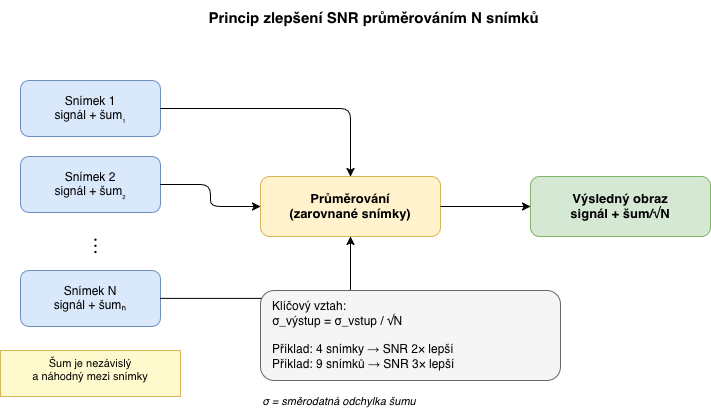

The diagram above was exported from draw.io. Its source (the exported page's mxGraphModel, read from the mxfile embedded in the PNG):
<mxGraphModel dx="964" dy="606" grid="1" gridSize="10" guides="1" tooltips="1" connect="1" arrows="1" fold="1" page="1" pageScale="1" pageWidth="850" pageHeight="1100" math="0" shadow="0">
  <root>
    <mxCell id="0" />
    <mxCell id="1" parent="0" />
    <mxCell id="-zOFeVhWM5O4oBK-QG0z-1" parent="1" style="text;html=1;strokeColor=none;fillColor=none;align=center;verticalAlign=middle;whiteSpace=wrap;fontSize=15;fontStyle=1;" value="Princip zlepšení SNR průměrováním N snímků" vertex="1">
      <mxGeometry height="36" width="627" x="100" y="20" as="geometry" />
    </mxCell>
    <mxCell id="-zOFeVhWM5O4oBK-QG0z-2" parent="1" style="rounded=1;whiteSpace=wrap;html=1;fillColor=#dae8fc;strokeColor=#6c8ebf;fontSize=12;" value="Snímek 1&#10;signál + šum₁" vertex="1">
      <mxGeometry height="56" width="140" x="60" y="100" as="geometry" />
    </mxCell>
    <mxCell id="-zOFeVhWM5O4oBK-QG0z-3" parent="1" style="rounded=1;whiteSpace=wrap;html=1;fillColor=#dae8fc;strokeColor=#6c8ebf;fontSize=12;" value="Snímek 2&#10;signál + šum₂" vertex="1">
      <mxGeometry height="56" width="140" x="60" y="176" as="geometry" />
    </mxCell>
    <mxCell id="-zOFeVhWM5O4oBK-QG0z-4" parent="1" style="text;html=1;strokeColor=none;fillColor=none;align=center;fontSize=20;" value="⋮" vertex="1">
      <mxGeometry height="30" width="40" x="115" y="246" as="geometry" />
    </mxCell>
    <mxCell id="-zOFeVhWM5O4oBK-QG0z-5" parent="1" style="rounded=1;whiteSpace=wrap;html=1;fillColor=#dae8fc;strokeColor=#6c8ebf;fontSize=12;" value="Snímek N&#10;signál + šumₙ" vertex="1">
      <mxGeometry height="56" width="140" x="60" y="290" as="geometry" />
    </mxCell>
    <mxCell id="-zOFeVhWM5O4oBK-QG0z-6" parent="1" style="text;html=1;strokeColor=#d6b656;fillColor=#fffacd;align=center;fontSize=11;whiteSpace=wrap;" value="Šum je nezávislý&#10;a náhodný mezi snímky" vertex="1">
      <mxGeometry height="46" width="180" x="40" y="370" as="geometry" />
    </mxCell>
    <mxCell id="-zOFeVhWM5O4oBK-QG0z-7" parent="1" style="rounded=1;whiteSpace=wrap;html=1;fillColor=#fff2cc;strokeColor=#d6b656;fontSize=13;fontStyle=1;" value="Průměrování&#10;(zarovnané snímky)" vertex="1">
      <mxGeometry height="60" width="180" x="300" y="196" as="geometry" />
    </mxCell>
    <mxCell id="-zOFeVhWM5O4oBK-QG0z-8" edge="1" parent="1" source="-zOFeVhWM5O4oBK-QG0z-2" style="edgeStyle=orthogonalEdgeStyle;" target="-zOFeVhWM5O4oBK-QG0z-7">
      <mxGeometry relative="1" as="geometry" />
    </mxCell>
    <mxCell id="-zOFeVhWM5O4oBK-QG0z-9" edge="1" parent="1" source="-zOFeVhWM5O4oBK-QG0z-3" style="edgeStyle=orthogonalEdgeStyle;" target="-zOFeVhWM5O4oBK-QG0z-7">
      <mxGeometry relative="1" as="geometry" />
    </mxCell>
    <mxCell id="-zOFeVhWM5O4oBK-QG0z-10" edge="1" parent="1" source="-zOFeVhWM5O4oBK-QG0z-5" style="edgeStyle=orthogonalEdgeStyle;" target="-zOFeVhWM5O4oBK-QG0z-7">
      <mxGeometry relative="1" as="geometry" />
    </mxCell>
    <mxCell id="-zOFeVhWM5O4oBK-QG0z-11" parent="1" style="rounded=1;whiteSpace=wrap;html=1;fillColor=#d5e8d4;strokeColor=#82b366;fontSize=13;fontStyle=1;" value="Výsledný obraz&#10;signál + šum/√N" vertex="1">
      <mxGeometry height="60" width="180" x="570" y="196" as="geometry" />
    </mxCell>
    <mxCell id="-zOFeVhWM5O4oBK-QG0z-12" edge="1" parent="1" source="-zOFeVhWM5O4oBK-QG0z-7" style="edgeStyle=orthogonalEdgeStyle;" target="-zOFeVhWM5O4oBK-QG0z-11">
      <mxGeometry relative="1" as="geometry" />
    </mxCell>
    <mxCell id="-zOFeVhWM5O4oBK-QG0z-13" parent="1" style="rounded=1;whiteSpace=wrap;html=1;fillColor=#f5f5f5;strokeColor=#666666;fontSize=12;align=left;spacingLeft=10;" value="Klíčový vztah:&#10;σ_výstup = σ_vstup / √N&#10;&#10;Příklad: 4 snímky → SNR 2× lepší&#10;Příklad: 9 snímků → SNR 3× lepší" vertex="1">
      <mxGeometry height="90" width="300" x="300" y="310" as="geometry" />
    </mxCell>
    <mxCell id="-zOFeVhWM5O4oBK-QG0z-15" parent="1" style="text;html=1;strokeColor=none;fillColor=none;align=left;fontSize=11;fontStyle=2;" value="σ = směrodatná odchylka šumu" vertex="1">
      <mxGeometry height="24" width="300" x="300" y="408" as="geometry" />
    </mxCell>
  </root>
</mxGraphModel>